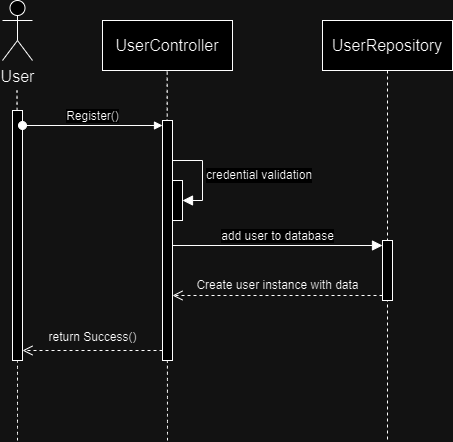

The diagram above was exported from draw.io. Its source (the exported page's mxGraphModel, read from the mxfile embedded in the PNG):
<mxGraphModel dx="1221" dy="725" grid="1" gridSize="10" guides="1" tooltips="1" connect="1" arrows="1" fold="1" page="1" pageScale="1" pageWidth="850" pageHeight="1100" math="0" shadow="0">
  <root>
    <mxCell id="0" />
    <mxCell id="1" parent="0" />
    <mxCell id="za7vB3bIOPqAO7-WZdb4-1" value="User" style="shape=umlActor;verticalLabelPosition=bottom;verticalAlign=top;html=1;outlineConnect=0;fontSize=16;" parent="1" vertex="1">
      <mxGeometry x="120" y="40" width="30" height="60" as="geometry" />
    </mxCell>
    <mxCell id="za7vB3bIOPqAO7-WZdb4-2" value="" style="endArrow=none;dashed=1;html=1;rounded=0;fontSize=12;startSize=8;endSize=8;edgeStyle=none;curved=1;" parent="1" source="za7vB3bIOPqAO7-WZdb4-3" edge="1">
      <mxGeometry width="50" height="50" relative="1" as="geometry">
        <mxPoint x="134.5" y="510.800048828125" as="sourcePoint" />
        <mxPoint x="134.5" y="130" as="targetPoint" />
      </mxGeometry>
    </mxCell>
    <mxCell id="za7vB3bIOPqAO7-WZdb4-4" value="" style="endArrow=none;dashed=1;html=1;rounded=0;fontSize=12;startSize=8;endSize=8;edgeStyle=none;curved=1;" parent="1" target="za7vB3bIOPqAO7-WZdb4-3" edge="1">
      <mxGeometry width="50" height="50" relative="1" as="geometry">
        <mxPoint x="135" y="480" as="sourcePoint" />
        <mxPoint x="134.5" y="130" as="targetPoint" />
      </mxGeometry>
    </mxCell>
    <mxCell id="za7vB3bIOPqAO7-WZdb4-3" value="" style="rounded=0;whiteSpace=wrap;html=1;fontSize=16;" parent="1" vertex="1">
      <mxGeometry x="130" y="150" width="10" height="250" as="geometry" />
    </mxCell>
    <mxCell id="za7vB3bIOPqAO7-WZdb4-5" value="UserController" style="html=1;whiteSpace=wrap;fontSize=16;" parent="1" vertex="1">
      <mxGeometry x="220" y="60" width="130" height="50" as="geometry" />
    </mxCell>
    <mxCell id="za7vB3bIOPqAO7-WZdb4-17" value="" style="endArrow=none;dashed=1;html=1;rounded=0;fontSize=12;startSize=8;endSize=8;edgeStyle=none;curved=1;" parent="1" edge="1">
      <mxGeometry width="50" height="50" relative="1" as="geometry">
        <mxPoint x="285" y="480" as="sourcePoint" />
        <mxPoint x="284.68" y="110" as="targetPoint" />
      </mxGeometry>
    </mxCell>
    <mxCell id="za7vB3bIOPqAO7-WZdb4-18" value="" style="html=1;points=[[0,0,0,0,5],[0,1,0,0,-5],[1,0,0,0,5],[1,1,0,0,-5]];perimeter=orthogonalPerimeter;outlineConnect=0;targetShapes=umlLifeline;portConstraint=eastwest;newEdgeStyle={&quot;curved&quot;:0,&quot;rounded&quot;:0};fontSize=16;" parent="1" vertex="1">
      <mxGeometry x="280" y="160" width="10" height="240" as="geometry" />
    </mxCell>
    <mxCell id="za7vB3bIOPqAO7-WZdb4-19" value="Register()" style="html=1;verticalAlign=bottom;startArrow=oval;endArrow=block;startSize=8;curved=0;rounded=0;fontSize=12;edgeStyle=none;" parent="1" edge="1">
      <mxGeometry relative="1" as="geometry">
        <mxPoint x="140" y="165" as="sourcePoint" />
        <mxPoint x="280" y="165" as="targetPoint" />
      </mxGeometry>
    </mxCell>
    <mxCell id="za7vB3bIOPqAO7-WZdb4-20" value="" style="html=1;points=[[0,0,0,0,5],[0,1,0,0,-5],[1,0,0,0,5],[1,1,0,0,-5]];perimeter=orthogonalPerimeter;outlineConnect=0;targetShapes=umlLifeline;portConstraint=eastwest;newEdgeStyle={&quot;curved&quot;:0,&quot;rounded&quot;:0};fontSize=16;" parent="1" vertex="1">
      <mxGeometry x="290" y="220" width="10" height="40" as="geometry" />
    </mxCell>
    <mxCell id="za7vB3bIOPqAO7-WZdb4-21" value="credential validation" style="html=1;align=left;spacingLeft=2;endArrow=block;rounded=0;edgeStyle=orthogonalEdgeStyle;curved=0;rounded=0;fontSize=12;startSize=8;endSize=8;" parent="1" source="za7vB3bIOPqAO7-WZdb4-18" target="za7vB3bIOPqAO7-WZdb4-20" edge="1">
      <mxGeometry relative="1" as="geometry">
        <mxPoint x="485" y="210" as="sourcePoint" />
        <Array as="points">
          <mxPoint x="320" y="200" />
          <mxPoint x="320" y="240" />
        </Array>
      </mxGeometry>
    </mxCell>
    <mxCell id="za7vB3bIOPqAO7-WZdb4-22" value="UserRepository" style="shape=umlLifeline;perimeter=lifelinePerimeter;whiteSpace=wrap;html=1;container=1;dropTarget=0;collapsible=0;recursiveResize=0;outlineConnect=0;portConstraint=eastwest;newEdgeStyle={&quot;curved&quot;:0,&quot;rounded&quot;:0};fontSize=16;size=50;" parent="1" vertex="1">
      <mxGeometry x="440" y="60" width="130" height="420" as="geometry" />
    </mxCell>
    <mxCell id="za7vB3bIOPqAO7-WZdb4-23" value="" style="html=1;points=[[0,0,0,0,5],[0,1,0,0,-5],[1,0,0,0,5],[1,1,0,0,-5]];perimeter=orthogonalPerimeter;outlineConnect=0;targetShapes=umlLifeline;portConstraint=eastwest;newEdgeStyle={&quot;curved&quot;:0,&quot;rounded&quot;:0};fontSize=16;" parent="za7vB3bIOPqAO7-WZdb4-22" vertex="1">
      <mxGeometry x="60" y="220" width="10" height="60" as="geometry" />
    </mxCell>
    <mxCell id="za7vB3bIOPqAO7-WZdb4-25" value="" style="html=1;verticalAlign=bottom;endArrow=open;dashed=1;endSize=8;curved=0;rounded=0;exitX=0;exitY=1;exitDx=0;exitDy=-5;fontSize=12;edgeStyle=none;" parent="1" source="za7vB3bIOPqAO7-WZdb4-23" target="za7vB3bIOPqAO7-WZdb4-18" edge="1">
      <mxGeometry relative="1" as="geometry">
        <mxPoint x="400" y="355" as="targetPoint" />
      </mxGeometry>
    </mxCell>
    <mxCell id="za7vB3bIOPqAO7-WZdb4-24" value="add user to database" style="html=1;verticalAlign=bottom;endArrow=block;curved=0;rounded=0;entryX=0;entryY=0;entryDx=0;entryDy=5;fontSize=12;startSize=8;endSize=8;edgeStyle=none;" parent="1" source="za7vB3bIOPqAO7-WZdb4-18" target="za7vB3bIOPqAO7-WZdb4-23" edge="1">
      <mxGeometry relative="1" as="geometry">
        <mxPoint x="230" y="285" as="sourcePoint" />
      </mxGeometry>
    </mxCell>
    <mxCell id="za7vB3bIOPqAO7-WZdb4-27" value="&lt;font style=&quot;font-size: 12px;&quot;&gt;Create user instance with data&lt;/font&gt;" style="text;html=1;align=center;verticalAlign=middle;resizable=0;points=[];autosize=1;strokeColor=none;fillColor=none;fontSize=16;" parent="1" vertex="1">
      <mxGeometry x="300" y="308" width="190" height="30" as="geometry" />
    </mxCell>
    <mxCell id="xfx9KmvCZJPXmNpTXYIs-4" value="" style="html=1;verticalAlign=bottom;endArrow=open;dashed=1;endSize=8;curved=0;rounded=0;fontSize=12;edgeStyle=none;" edge="1" parent="1">
      <mxGeometry relative="1" as="geometry">
        <mxPoint x="140" y="390" as="targetPoint" />
        <mxPoint x="280" y="390" as="sourcePoint" />
      </mxGeometry>
    </mxCell>
    <mxCell id="xfx9KmvCZJPXmNpTXYIs-5" value="&lt;font style=&quot;font-size: 12px;&quot;&gt;return Success()&lt;/font&gt;" style="text;html=1;align=center;verticalAlign=middle;resizable=0;points=[];autosize=1;strokeColor=none;fillColor=none;fontSize=16;" vertex="1" parent="1">
      <mxGeometry x="155" y="360" width="110" height="30" as="geometry" />
    </mxCell>
  </root>
</mxGraphModel>